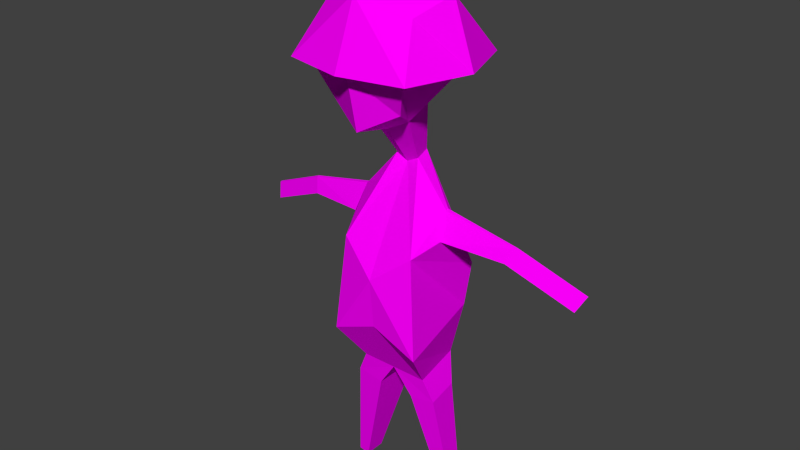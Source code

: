 # Source: hakan.blend  (saved by Blender 2.79.0; exported with 4.5.12 LTS)
import bpy
from mathutils import Matrix  # noqa: F401  (used for matrix-valued properties, if any)

bpy.ops.wm.read_factory_settings(use_empty=True)
scene = bpy.context.scene
scene.name = 'Scene'

# ---- collections
col_collection_1 = bpy.data.collections.new('Collection 1'); scene.collection.children.link(col_collection_1)

# ---- images (referenced by path relative to the original .blend; pixels are not part of the script)
import os
ASSET_DIR = os.environ.get("B2B_ASSET_DIR", "")  # directory of the original .blend (textures are referenced by path, not embedded)
HERE = os.path.dirname(os.path.abspath(__file__))  # packed textures are extracted next to this script under _unpacked/

def load_image(name, relpath, width, height, colorspace="sRGB"):
    """Load a texture the original file referenced (path relative to the .blend, or extracted next to this script)."""
    p = next((c for c in (os.path.join(HERE, relpath), os.path.join(ASSET_DIR, relpath)) if relpath and os.path.exists(c)), "")
    if p:
        img = bpy.data.images.load(p, check_existing=True)
        img.name = name
    else:  # same state as the original file: an image datablock whose file is absent (Cycles renders it pink)
        img = bpy.data.images.new(name, width, height)
        img.source = "FILE"
        img.filepath = "//" + (relpath or name)
    img.colorspace_settings.name = colorspace
    return img
img_colorpalette_jpg = load_image('colorPalette.jpg', 'colorPalette.jpg', 1024, 1024, 'sRGB')

# ---- materials (node trees are filled in below, after node groups)
mat_material = bpy.data.materials.new('Material')
mat_material.alpha_threshold = 0.0
mat_material.roughness = 0.5
mat_material.line_color = (0.0, 0.0, 0.0, 1.0)

# ---- material node trees
mat_material.use_nodes = True; mat_material.node_tree.nodes.clear()
_N = mat_material.node_tree.nodes; _L = mat_material.node_tree.links
n0 = _N.new('ShaderNodeOutputMaterial'); n0.name = 'Material Output'; n0.location = (300, 300)
n1 = _N.new('ShaderNodeBsdfDiffuse'); n1.name = 'Diffuse BSDF'; n1.location = (10, 300)
n2 = _N.new('ShaderNodeTexCoord'); n2.name = 'Texture Coordinate'; n2.location = (120, 149)
n3 = _N.new('ShaderNodeTexImage'); n3.name = 'Image Texture'; n3.location = (367, 136)
n3.width = 140
n3.image = img_colorpalette_jpg
_L.new(n1.outputs[0], n0.inputs[0])
_L.new(n2.outputs[2], n3.inputs[0])
_L.new(n3.outputs[0], n1.inputs[0])
n0.is_active_output = True

# ---- world
world_world = bpy.data.worlds.new('World'); scene.world = world_world
world_world.color = (0.05088, 0.05088, 0.05088)
world_world.use_sun_shadow = False
world_world.sun_shadow_jitter_overblur = 0.0
world_world.cycles.sampling_method = 'NONE'
world_world.cycles.sample_map_resolution = 256

# ---- meshes
me_cube = bpy.data.meshes.new('Cube')
me_cube.from_pydata([(0.4031, -0.2835, 1.402), (0.1961, 0.2057, 0.9994), (0.2995, 0.4192, 1.131), (0.1457, -0.067, 1.05), (0.4031, 0.5228, 1.402), (0.541, 0.1197, 1.402), (0.07143, -0.1552, 0.6519), (0.09614, -0.0215, 0.6272), (0.4117, -0.2903, -0.2331), (0.3091, 0.3197, 0.004204), (0.202, -0.3291, -1.131), (0.2888, 0.1404, -1.131), (0.3729, -0.02975, 0.3061), (0.3761, -0.001859, 0.2995), (0.3798, -0.05793, 0.1084), (0.4078, 0.1028, 0.09874), (0.9543, -0.07304, 0.1659), (0.9537, -0.05648, 0.1616), (0.8904, -0.08977, 0.06733), (0.9008, 0.005669, 0.05306), (1.483, -0.1717, -0.07163), (1.482, -0.1552, -0.0759), (1.419, -0.1885, -0.1702), (1.429, -0.09303, -0.1844), (0.319, -0.1978, -1.327), (0.3761, 0.1158, -1.317), (0.1538, -0.3062, -1.355), (0.1538, 0.1158, -1.355), (0.4806, -0.134, -2.272), (0.5039, -0.006184, -2.268), (0.4132, -0.1782, -2.284), (0.4132, -0.006184, -2.284), (0.3237, -0.3255, -0.6466), (0.3847, 0.3745, -0.8043), (-0.4031, -0.2835, 1.402), (-0.1961, 0.2057, 0.9994), (9.128e-08, -0.1613, 0.9994), (-0.2995, 0.4192, 1.131), (-0.1457, -0.067, 1.05), (9.128e-08, 0.5228, 0.9696), (-0.4031, 0.5228, 1.402), (9.128e-08, 0.6113, 1.402), (-0.541, 0.1197, 1.402), (9.128e-08, -0.2835, 1.402), (9.128e-08, 0.2057, 0.8988), (-0.07143, -0.1552, 0.6519), (-0.09614, -0.0215, 0.6272), (9.128e-08, -0.2015, 0.6272), (9.128e-08, -0.0215, 0.5778), (-0.4117, -0.2903, -0.2331), (-0.3091, 0.3197, 0.004204), (9.128e-08, -0.5568, -0.2331), (9.128e-08, 0.4143, -0.2331), (-0.202, -0.3291, -1.131), (-0.2888, 0.1404, -1.131), (9.128e-08, -0.4916, -1.131), (9.128e-08, 0.1404, -1.131), (-0.3729, -0.02975, 0.3061), (-0.3761, -0.001859, 0.2995), (-0.3798, -0.05793, 0.1084), (-0.4078, 0.1028, 0.09874), (-0.9543, -0.07304, 0.1659), (-0.9537, -0.05648, 0.1616), (-0.8904, -0.08977, 0.06733), (-0.9008, 0.005669, 0.05306), (-1.483, -0.1717, -0.07163), (-1.482, -0.1552, -0.0759), (-1.419, -0.1885, -0.1702), (-1.429, -0.09303, -0.1844), (-0.319, -0.1978, -1.327), (-0.3761, 0.1158, -1.317), (-0.1538, -0.3062, -1.355), (-0.1538, 0.1158, -1.355), (-0.4806, -0.134, -2.272), (-0.5039, -0.006184, -2.268), (-0.4132, -0.1782, -2.284), (-0.4132, -0.006184, -2.284), (-0.3237, -0.3255, -0.6466), (-0.3847, 0.3745, -0.8043), (9.128e-08, 0.3745, -0.6466), (9.128e-08, -0.5587, -0.6466), (0.4992, -0.38, 1.426), (0.3709, 0.3856, 1.797), (0.3709, -0.1765, 1.732), (0.4992, 0.1192, 1.925), (0.4992, 0.6184, 1.426), (0.67, 0.1192, 1.426), (-0.4992, -0.38, 1.426), (8.958e-08, -0.3048, 1.799), (-0.3709, 0.3856, 1.797), (-0.3709, -0.1765, 1.732), (8.958e-08, 0.5294, 1.925), (-0.4992, 0.1192, 1.925), (-0.4992, 0.6184, 1.426), (8.958e-08, 0.7281, 1.426), (-0.67, 0.1192, 1.426), (8.958e-08, -0.38, 1.426), (8.958e-08, 0.1192, 2.181)], [], [(0, 43, 36, 3), (4, 5, 1, 2), (44, 39, 2, 1), (5, 0, 3, 1), (41, 4, 2, 39), (4, 41, 94, 85), (34, 43, 96, 87), (48, 7, 9, 52), (6, 47, 51, 8), (3, 36, 47, 6), (1, 3, 6, 7), (44, 1, 7, 48), (33, 32, 10, 11), (8, 9, 15, 14), (55, 56, 27, 26), (32, 80, 55, 10), (79, 33, 11, 56), (15, 13, 17, 19), (6, 8, 14, 12), (7, 6, 12, 13), (9, 7, 13, 15), (18, 19, 23, 22), (14, 15, 19, 18), (12, 14, 18, 16), (13, 12, 16, 17), (21, 20, 22, 23), (16, 18, 22, 20), (17, 16, 20, 21), (19, 17, 21, 23), (26, 27, 31, 30), (56, 11, 25, 27), (11, 10, 24, 25), (10, 55, 26, 24), (30, 31, 29, 28), (24, 26, 30, 28), (27, 25, 29, 31), (25, 24, 28, 29), (52, 9, 33, 79), (8, 51, 80, 32), (9, 8, 32, 33), (34, 38, 36, 43), (0, 5, 86, 81), (41, 40, 93, 94), (42, 34, 87, 95), (5, 4, 85, 86), (40, 37, 35, 42), (44, 35, 37, 39), (42, 35, 38, 34), (41, 39, 37, 40), (43, 0, 81, 96), (40, 42, 95, 93), (48, 52, 50, 46), (45, 49, 51, 47), (38, 45, 47, 36), (35, 46, 45, 38), (44, 48, 46, 35), (78, 54, 53, 77), (49, 59, 60, 50), (55, 71, 72, 56), (77, 53, 55, 80), (79, 56, 54, 78), (60, 64, 62, 58), (45, 57, 59, 49), (46, 58, 57, 45), (50, 60, 58, 46), (63, 67, 68, 64), (59, 63, 64, 60), (57, 61, 63, 59), (58, 62, 61, 57), (66, 68, 67, 65), (61, 65, 67, 63), (62, 66, 65, 61), (64, 68, 66, 62), (71, 75, 76, 72), (56, 72, 70, 54), (54, 70, 69, 53), (53, 69, 71, 55), (75, 73, 74, 76), (69, 73, 75, 71), (72, 76, 74, 70), (70, 74, 73, 69), (52, 79, 78, 50), (49, 77, 80, 51), (50, 78, 77, 49), (83, 88, 96, 81), (82, 84, 86, 85), (84, 83, 81, 86), (91, 82, 85, 94), (83, 84, 97, 88), (84, 82, 91, 97), (90, 87, 96, 88), (89, 93, 95, 92), (92, 95, 87, 90), (91, 94, 93, 89), (90, 88, 97, 92), (92, 97, 91, 89)])
_uv = me_cube.uv_layers.new(name='UVMap')
_uv.uv.foreach_set('vector', [0.3326, 0.02244, 0.3321, 0.02251, 0.3321, 0.02163, 0.3323, 0.02177, 0.3326, 0.01388, 0.3332, 0.01388, 0.3331, 0.01488, 0.3328, 0.01454, 0.3343, 0.02456, 0.3339, 0.02456, 0.334, 0.02384, 0.3343, 0.02409, 0.3332, 0.01388, 0.3339, 0.01392, 0.3335, 0.01478, 0.3331, 0.01488, 0.3362, 0.0244, 0.3362, 0.02536, 0.3357, 0.02515, 0.3355, 0.02446, 0.9863, 0.0279, 0.9861, 0.02887, 0.986, 0.02887, 0.9861, 0.02767, 0.9875, 0.02984, 0.9875, 0.02887, 0.9876, 0.02887, 0.9876, 0.03007, 0.03817, 0.38, 0.03831, 0.3799, 0.03865, 0.3812, 0.03819, 0.3817, 0.03974, 0.3859, 0.03962, 0.3858, 0.03948, 0.3836, 0.04016, 0.3837, 0.3323, 0.02177, 0.3321, 0.02163, 0.332, 0.02074, 0.3322, 0.02081, 0.3331, 0.01488, 0.3335, 0.01478, 0.3337, 0.01574, 0.3334, 0.01579, 0.3306, 0.01411, 0.3309, 0.01388, 0.3307, 0.01488, 0.3306, 0.01499, 0.04037, 0.3842, 0.04143, 0.3839, 0.04142, 0.3851, 0.04071, 0.385, 0.04138, 0.3829, 0.04048, 0.3823, 0.0408, 0.3821, 0.04105, 0.3821, 0.9117, 0.03007, 0.9108, 0.03007, 0.9108, 0.02951, 0.9114, 0.02951, 0.04, 0.3827, 0.03946, 0.3826, 0.03946, 0.3815, 0.0398, 0.3816, 0.03819, 0.3827, 0.03877, 0.383, 0.03862, 0.3839, 0.03819, 0.3839, 0.04341, 0.3705, 0.04318, 0.3707, 0.04313, 0.3693, 0.04328, 0.3693, 0.04123, 0.3808, 0.04138, 0.3829, 0.04105, 0.3821, 0.04101, 0.3816, 0.04102, 0.3808, 0.04123, 0.3808, 0.04101, 0.3816, 0.04097, 0.3816, 0.04048, 0.3823, 0.04102, 0.3808, 0.04097, 0.3816, 0.0408, 0.3821, 0.3373, 0.01889, 0.3371, 0.0189, 0.3371, 0.01761, 0.3373, 0.0176, 0.04355, 0.3741, 0.04331, 0.3741, 0.04332, 0.3729, 0.04347, 0.3729, 0.03856, 0.3766, 0.03884, 0.3767, 0.03869, 0.3779, 0.03852, 0.378, 0.03743, 0.3757, 0.03747, 0.3756, 0.03745, 0.3769, 0.03743, 0.3769, 0.3355, 0.02031, 0.3356, 0.02031, 0.3356, 0.02055, 0.3354, 0.02054, 0.3323, 0.02399, 0.3325, 0.02392, 0.3326, 0.02527, 0.3325, 0.02535, 0.3312, 0.02294, 0.3313, 0.02294, 0.3313, 0.02404, 0.3312, 0.02404, 0.3371, 0.01532, 0.3369, 0.01527, 0.3371, 0.01388, 0.3372, 0.01393, 0.9114, 0.02951, 0.9108, 0.02951, 0.911, 0.02726, 0.9112, 0.02726, 0.9059, 0.02552, 0.9063, 0.02552, 0.9064, 0.02597, 0.9061, 0.02606, 0.9084, 0.02663, 0.9091, 0.02666, 0.9089, 0.02711, 0.9084, 0.02707, 0.9075, 0.02316, 0.9071, 0.02311, 0.9074, 0.02266, 0.9077, 0.02276, 0.9108, 0.02653, 0.9108, 0.02694, 0.9107, 0.02694, 0.9107, 0.02664, 0.9077, 0.02276, 0.9074, 0.02266, 0.9078, 0.02051, 0.9079, 0.02055, 0.9061, 0.02606, 0.9064, 0.02597, 0.9066, 0.02826, 0.9065, 0.0283, 0.9084, 0.02707, 0.9089, 0.02711, 0.9087, 0.02937, 0.9086, 0.02935, 0.03819, 0.3817, 0.03865, 0.3812, 0.03877, 0.383, 0.03819, 0.3827, 0.04016, 0.3837, 0.03948, 0.3836, 0.03946, 0.3826, 0.04, 0.3827, 0.04048, 0.3823, 0.04138, 0.3829, 0.04143, 0.3839, 0.04037, 0.3842, 0.3315, 0.02258, 0.3319, 0.02182, 0.3321, 0.02163, 0.3321, 0.02251, 0.9875, 0.0279, 0.9869, 0.02757, 0.9869, 0.02726, 0.9876, 0.02767, 0.9861, 0.02887, 0.9863, 0.02984, 0.9861, 0.03007, 0.986, 0.02887, 0.9869, 0.03017, 0.9875, 0.02984, 0.9876, 0.03007, 0.9869, 0.03048, 0.9869, 0.02757, 0.9863, 0.0279, 0.9861, 0.02767, 0.9869, 0.02726, 0.3338, 0.02467, 0.3334, 0.0244, 0.3332, 0.02387, 0.3338, 0.02371, 0.3343, 0.02456, 0.3343, 0.02503, 0.334, 0.02528, 0.3339, 0.02456, 0.3338, 0.02371, 0.3332, 0.02387, 0.3333, 0.02322, 0.3338, 0.02273, 0.3362, 0.0244, 0.3355, 0.02446, 0.3357, 0.02371, 0.3361, 0.02343, 0.9875, 0.02887, 0.9875, 0.0279, 0.9876, 0.02767, 0.9876, 0.02887, 0.9863, 0.02984, 0.9869, 0.03017, 0.9869, 0.03048, 0.9861, 0.03007, 0.03817, 0.38, 0.03819, 0.3817, 0.03772, 0.3812, 0.03802, 0.3799, 0.03953, 0.3859, 0.03895, 0.3838, 0.03948, 0.3836, 0.03962, 0.3858, 0.3319, 0.02182, 0.332, 0.02083, 0.332, 0.02074, 0.3321, 0.02163, 0.3332, 0.02387, 0.3326, 0.02331, 0.3327, 0.02299, 0.3333, 0.02322, 0.3306, 0.01411, 0.3306, 0.01499, 0.3304, 0.01488, 0.3303, 0.01388, 0.04285, 0.382, 0.04263, 0.3829, 0.04195, 0.3832, 0.04178, 0.382, 0.04168, 0.381, 0.04188, 0.3801, 0.04212, 0.38, 0.04247, 0.3801, 0.9066, 0.03202, 0.9069, 0.03147, 0.9075, 0.03147, 0.9076, 0.03202, 0.04178, 0.382, 0.04195, 0.3832, 0.0417, 0.3833, 0.04143, 0.3822, 0.03819, 0.3827, 0.03819, 0.3839, 0.03776, 0.3839, 0.03762, 0.383, 0.04331, 0.3718, 0.04318, 0.373, 0.04303, 0.373, 0.04308, 0.3716, 0.04153, 0.3789, 0.04185, 0.3796, 0.04188, 0.3801, 0.04168, 0.381, 0.04356, 0.3825, 0.04345, 0.3817, 0.04349, 0.3817, 0.04376, 0.3826, 0.04285, 0.3816, 0.04322, 0.3815, 0.04345, 0.3817, 0.04356, 0.3825, 0.3369, 0.02472, 0.3369, 0.02343, 0.3371, 0.02344, 0.3371, 0.02473, 0.04302, 0.3799, 0.04311, 0.3787, 0.04326, 0.3787, 0.04327, 0.3799, 0.04275, 0.3744, 0.04272, 0.373, 0.04289, 0.373, 0.04303, 0.3742, 0.04208, 0.3706, 0.04221, 0.3692, 0.04224, 0.3692, 0.04212, 0.3707, 0.3353, 0.02031, 0.3354, 0.02055, 0.3353, 0.02055, 0.3353, 0.02031, 0.3365, 0.01898, 0.3367, 0.0176, 0.3368, 0.01768, 0.3367, 0.01906, 0.336, 0.01523, 0.3362, 0.01388, 0.3362, 0.01388, 0.336, 0.01524, 0.337, 0.01897, 0.3371, 0.02036, 0.337, 0.02042, 0.3368, 0.01903, 0.9069, 0.03147, 0.9071, 0.02921, 0.9073, 0.02921, 0.9075, 0.03147, 0.9059, 0.02552, 0.9056, 0.02606, 0.9053, 0.02597, 0.9054, 0.02552, 0.9103, 0.02446, 0.9103, 0.0249, 0.9099, 0.02511, 0.9096, 0.02475, 0.9096, 0.02475, 0.9099, 0.02511, 0.9097, 0.02526, 0.9094, 0.02487, 0.9107, 0.02694, 0.9106, 0.02684, 0.9105, 0.02653, 0.9107, 0.02653, 0.9125, 0.03007, 0.9125, 0.03225, 0.9124, 0.03229, 0.9123, 0.03015, 0.9056, 0.02606, 0.9052, 0.0283, 0.9051, 0.02826, 0.9053, 0.02597, 0.9103, 0.0249, 0.9105, 0.02717, 0.9103, 0.02726, 0.9099, 0.02511, 0.03819, 0.3817, 0.03819, 0.3827, 0.03762, 0.383, 0.03772, 0.3812, 0.03895, 0.3838, 0.03905, 0.3828, 0.03946, 0.3826, 0.03948, 0.3836, 0.04247, 0.3801, 0.04285, 0.382, 0.04178, 0.382, 0.04168, 0.381, 0.9827, 0.03031, 0.9827, 0.02936, 0.9833, 0.02947, 0.9832, 0.03064, 0.9888, 0.02909, 0.9886, 0.02846, 0.9893, 0.02847, 0.9893, 0.02966, 0.9886, 0.02846, 0.9889, 0.02774, 0.9893, 0.02726, 0.9893, 0.02847, 0.9883, 0.03134, 0.9885, 0.03043, 0.9889, 0.03007, 0.9889, 0.03126, 0.9827, 0.03031, 0.9823, 0.03064, 0.982, 0.02938, 0.9827, 0.02936, 0.9886, 0.02653, 0.9882, 0.02635, 0.9879, 0.02562, 0.9886, 0.02547, 0.9828, 0.02856, 0.9833, 0.0283, 0.9833, 0.02947, 0.9827, 0.02936, 0.9885, 0.02108, 0.9891, 0.02051, 0.989, 0.0217, 0.9883, 0.02171, 0.9883, 0.02171, 0.989, 0.0217, 0.9891, 0.02291, 0.9886, 0.02243, 0.9879, 0.02562, 0.9874, 0.02556, 0.9874, 0.02435, 0.988, 0.02464, 0.9828, 0.02856, 0.9827, 0.02936, 0.982, 0.02938, 0.9824, 0.0283, 0.9884, 0.02423, 0.9886, 0.02547, 0.9879, 0.02562, 0.988, 0.02464])
_ca = me_cube.color_attributes.new('Col', 'BYTE_COLOR', 'CORNER')
_ca.data.foreach_set('color', [1.0, 1.0, 1.0, 1.0, 1.0, 1.0, 1.0, 1.0, 1.0, 1.0, 1.0, 1.0, 1.0, 1.0, 1.0, 1.0, 1.0, 1.0, 1.0, 1.0, 1.0, 1.0, 1.0, 1.0, 1.0, 1.0, 1.0, 1.0, 1.0, 1.0, 1.0, 1.0, 1.0, 1.0, 1.0, 1.0, 1.0, 1.0, 1.0, 1.0, 1.0, 1.0, 1.0, 1.0, 1.0, 1.0, 1.0, 1.0, 1.0, 1.0, 1.0, 1.0, 1.0, 1.0, 1.0, 1.0, 1.0, 1.0, 1.0, 1.0, 1.0, 1.0, 1.0, 1.0, 1.0, 1.0, 1.0, 1.0, 1.0, 1.0, 1.0, 1.0, 1.0, 1.0, 1.0, 1.0, 1.0, 1.0, 1.0, 1.0, 1.0, 1.0, 1.0, 1.0, 1.0, 1.0, 1.0, 1.0, 1.0, 1.0, 1.0, 1.0, 1.0, 1.0, 1.0, 1.0, 1.0, 1.0, 1.0, 1.0, 1.0, 1.0, 1.0, 1.0, 1.0, 1.0, 1.0, 1.0, 1.0, 1.0, 1.0, 1.0, 1.0, 1.0, 1.0, 1.0, 1.0, 1.0, 1.0, 1.0, 1.0, 1.0, 1.0, 1.0, 1.0, 1.0, 1.0, 1.0, 1.0, 1.0, 1.0, 1.0, 1.0, 1.0, 1.0, 1.0, 1.0, 1.0, 1.0, 1.0, 1.0, 1.0, 1.0, 1.0, 1.0, 1.0, 1.0, 1.0, 1.0, 1.0, 1.0, 1.0, 1.0, 1.0, 1.0, 1.0, 1.0, 1.0, 1.0, 1.0, 1.0, 1.0, 1.0, 1.0, 1.0, 1.0, 1.0, 1.0, 1.0, 1.0, 1.0, 1.0, 1.0, 1.0, 1.0, 1.0, 1.0, 1.0, 1.0, 1.0, 1.0, 1.0, 1.0, 1.0, 1.0, 1.0, 1.0, 1.0, 1.0, 1.0, 1.0, 1.0, 1.0, 1.0, 1.0, 1.0, 1.0, 1.0, 1.0, 1.0, 1.0, 1.0, 1.0, 1.0, 1.0, 1.0, 1.0, 1.0, 1.0, 1.0, 1.0, 1.0, 1.0, 1.0, 1.0, 1.0, 1.0, 1.0, 1.0, 1.0, 1.0, 1.0, 1.0, 1.0, 1.0, 1.0, 1.0, 1.0, 1.0, 1.0, 1.0, 1.0, 1.0, 1.0, 1.0, 1.0, 1.0, 1.0, 1.0, 1.0, 1.0, 1.0, 1.0, 1.0, 1.0, 1.0, 1.0, 1.0, 1.0, 1.0, 1.0, 1.0, 1.0, 1.0, 1.0, 1.0, 1.0, 1.0, 1.0, 1.0, 1.0, 1.0, 1.0, 1.0, 1.0, 1.0, 1.0, 1.0, 1.0, 1.0, 1.0, 1.0, 1.0, 1.0, 1.0, 1.0, 1.0, 1.0, 1.0, 1.0, 1.0, 1.0, 1.0, 1.0, 1.0, 1.0, 1.0, 1.0, 1.0, 1.0, 1.0, 1.0, 1.0, 1.0, 1.0, 1.0, 1.0, 1.0, 1.0, 1.0, 1.0, 1.0, 1.0, 1.0, 1.0, 1.0, 1.0, 1.0, 1.0, 1.0, 1.0, 1.0, 1.0, 1.0, 1.0, 1.0, 1.0, 1.0, 1.0, 1.0, 1.0, 1.0, 1.0, 1.0, 1.0, 1.0, 1.0, 1.0, 1.0, 1.0, 1.0, 1.0, 1.0, 1.0, 1.0, 1.0, 1.0, 1.0, 1.0, 1.0, 1.0, 1.0, 1.0, 1.0, 1.0, 1.0, 1.0, 1.0, 1.0, 1.0, 1.0, 1.0, 1.0, 1.0, 1.0, 1.0, 1.0, 1.0, 1.0, 1.0, 1.0, 1.0, 1.0, 1.0, 1.0, 1.0, 1.0, 1.0, 1.0, 1.0, 1.0, 1.0, 1.0, 1.0, 1.0, 1.0, 1.0, 1.0, 1.0, 1.0, 1.0, 1.0, 1.0, 1.0, 1.0, 1.0, 1.0, 1.0, 1.0, 1.0, 1.0, 1.0, 1.0, 1.0, 1.0, 1.0, 1.0, 1.0, 1.0, 1.0, 1.0, 1.0, 1.0, 1.0, 1.0, 1.0, 1.0, 1.0, 1.0, 1.0, 1.0, 1.0, 1.0, 1.0, 1.0, 1.0, 1.0, 1.0, 1.0, 1.0, 1.0, 1.0, 1.0, 1.0, 1.0, 1.0, 1.0, 1.0, 1.0, 1.0, 1.0, 1.0, 1.0, 1.0, 1.0, 1.0, 1.0, 1.0, 1.0, 1.0, 1.0, 1.0, 1.0, 1.0, 1.0, 1.0, 1.0, 1.0, 1.0, 1.0, 1.0, 1.0, 1.0, 1.0, 1.0, 1.0, 1.0, 1.0, 1.0, 1.0, 1.0, 1.0, 1.0, 1.0, 1.0, 1.0, 1.0, 1.0, 1.0, 1.0, 1.0, 1.0, 1.0, 1.0, 1.0, 1.0, 1.0, 1.0, 1.0, 1.0, 1.0, 1.0, 1.0, 1.0, 1.0, 1.0, 1.0, 1.0, 1.0, 1.0, 1.0, 1.0, 1.0, 1.0, 1.0, 1.0, 1.0, 1.0, 1.0, 1.0, 1.0, 1.0, 1.0, 1.0, 1.0, 1.0, 1.0, 1.0, 1.0, 1.0, 1.0, 1.0, 1.0, 1.0, 1.0, 1.0, 1.0, 1.0, 1.0, 1.0, 1.0, 1.0, 1.0, 1.0, 1.0, 1.0, 1.0, 1.0, 1.0, 1.0, 1.0, 1.0, 1.0, 1.0, 1.0, 1.0, 1.0, 1.0, 1.0, 1.0, 1.0, 1.0, 1.0, 1.0, 1.0, 1.0, 1.0, 1.0, 1.0, 1.0, 1.0, 1.0, 1.0, 1.0, 1.0, 1.0, 1.0, 1.0, 1.0, 1.0, 1.0, 1.0, 1.0, 1.0, 1.0, 1.0, 1.0, 1.0, 1.0, 1.0, 1.0, 1.0, 1.0, 1.0, 1.0, 1.0, 1.0, 1.0, 1.0, 1.0, 1.0, 1.0, 1.0, 1.0, 1.0, 1.0, 1.0, 1.0, 1.0, 1.0, 1.0, 1.0, 1.0, 1.0, 1.0, 1.0, 1.0, 1.0, 1.0, 1.0, 1.0, 1.0, 1.0, 1.0, 1.0, 1.0, 1.0, 1.0, 1.0, 1.0, 1.0, 1.0, 1.0, 1.0, 1.0, 1.0, 1.0, 1.0, 1.0, 1.0, 1.0, 1.0, 1.0, 1.0, 1.0, 1.0, 1.0, 1.0, 1.0, 1.0, 1.0, 1.0, 1.0, 1.0, 1.0, 1.0, 1.0, 1.0, 1.0, 1.0, 1.0, 1.0, 1.0, 1.0, 1.0, 1.0, 1.0, 1.0, 1.0, 1.0, 1.0, 1.0, 1.0, 1.0, 1.0, 1.0, 1.0, 1.0, 1.0, 1.0, 1.0, 1.0, 1.0, 1.0, 1.0, 1.0, 1.0, 1.0, 1.0, 1.0, 1.0, 1.0, 1.0, 1.0, 1.0, 1.0, 1.0, 1.0, 1.0, 1.0, 1.0, 1.0, 1.0, 1.0, 1.0, 1.0, 1.0, 1.0, 1.0, 1.0, 1.0, 1.0, 1.0, 1.0, 1.0, 1.0, 1.0, 1.0, 1.0, 1.0, 1.0, 1.0, 1.0, 1.0, 1.0, 1.0, 1.0, 1.0, 1.0, 1.0, 1.0, 1.0, 1.0, 1.0, 1.0, 1.0, 1.0, 1.0, 1.0, 1.0, 1.0, 1.0, 1.0, 1.0, 1.0, 1.0, 1.0, 1.0, 1.0, 1.0, 1.0, 1.0, 1.0, 1.0, 1.0, 1.0, 1.0, 1.0, 1.0, 1.0, 1.0, 1.0, 1.0, 1.0, 1.0, 1.0, 1.0, 1.0, 1.0, 1.0, 1.0, 1.0, 1.0, 1.0, 1.0, 1.0, 1.0, 1.0, 1.0, 1.0, 1.0, 1.0, 1.0, 1.0, 1.0, 1.0, 1.0, 1.0, 1.0, 1.0, 1.0, 1.0, 1.0, 1.0, 1.0, 1.0, 1.0, 1.0, 1.0, 1.0, 1.0, 1.0, 1.0, 1.0, 1.0, 1.0, 1.0, 1.0, 1.0, 1.0, 1.0, 1.0, 1.0, 1.0, 1.0, 1.0, 1.0, 1.0, 1.0, 1.0, 1.0, 1.0, 1.0, 1.0, 1.0, 1.0, 1.0, 1.0, 1.0, 1.0, 1.0, 1.0, 1.0, 1.0, 1.0, 1.0, 1.0, 1.0, 1.0, 1.0, 1.0, 1.0, 1.0, 1.0, 1.0, 1.0, 1.0, 1.0, 1.0, 1.0, 1.0, 1.0, 1.0, 1.0, 1.0, 1.0, 1.0, 1.0, 1.0, 1.0, 1.0, 1.0, 1.0, 1.0, 1.0, 1.0, 1.0, 1.0, 1.0, 1.0, 1.0, 1.0, 1.0, 1.0, 1.0, 1.0, 1.0, 1.0, 1.0, 1.0, 1.0, 1.0, 1.0, 1.0, 1.0, 1.0, 1.0, 1.0, 1.0, 1.0, 1.0, 1.0, 1.0, 1.0, 1.0, 1.0, 1.0, 1.0, 1.0, 1.0, 1.0, 1.0, 1.0, 1.0, 1.0, 1.0, 1.0, 1.0, 1.0, 1.0, 1.0, 1.0, 1.0, 1.0, 1.0, 1.0, 1.0, 1.0, 1.0, 1.0, 1.0, 1.0, 1.0, 1.0, 1.0, 1.0, 1.0, 1.0, 1.0, 1.0, 1.0, 1.0, 1.0, 1.0, 1.0, 1.0, 1.0, 1.0, 1.0, 1.0, 1.0, 1.0, 1.0, 1.0, 1.0, 1.0, 1.0, 1.0, 1.0, 1.0, 1.0, 1.0, 1.0, 1.0, 1.0, 1.0, 1.0, 1.0, 1.0, 1.0, 1.0, 1.0, 1.0, 1.0, 1.0, 1.0, 1.0, 1.0, 1.0, 1.0, 1.0, 1.0, 1.0, 1.0, 1.0, 1.0, 1.0, 1.0, 1.0, 1.0, 1.0, 1.0, 1.0, 1.0, 1.0, 1.0, 1.0, 1.0, 1.0, 1.0, 1.0, 1.0, 1.0, 1.0, 1.0, 1.0, 1.0, 1.0, 1.0, 1.0, 1.0, 1.0, 1.0, 1.0, 1.0, 1.0, 1.0, 1.0, 1.0, 1.0, 1.0, 1.0, 1.0, 1.0, 1.0, 1.0, 1.0, 1.0, 1.0, 1.0, 1.0, 1.0, 1.0, 1.0, 1.0, 1.0, 1.0, 1.0, 1.0, 1.0, 1.0, 1.0, 1.0, 1.0, 1.0, 1.0, 1.0, 1.0, 1.0, 1.0, 1.0, 1.0, 1.0, 1.0, 1.0, 1.0, 1.0, 1.0, 1.0, 1.0, 1.0, 1.0, 1.0, 1.0, 1.0, 1.0, 1.0, 1.0, 1.0, 1.0, 1.0, 1.0, 1.0, 1.0, 1.0, 1.0, 1.0, 1.0, 1.0, 1.0, 1.0, 1.0, 1.0, 1.0, 1.0, 1.0, 1.0, 1.0, 1.0, 1.0, 1.0, 1.0, 1.0, 1.0, 1.0, 1.0, 1.0, 1.0, 1.0, 1.0, 1.0, 1.0, 1.0, 1.0, 1.0, 1.0, 1.0, 1.0, 1.0, 1.0, 1.0, 1.0, 1.0, 1.0, 1.0, 1.0, 1.0, 1.0, 1.0, 1.0, 1.0, 1.0, 1.0, 1.0, 1.0, 1.0, 1.0, 1.0, 1.0, 1.0, 1.0, 1.0, 1.0, 1.0, 1.0, 1.0, 1.0, 1.0, 1.0, 1.0, 1.0, 1.0, 1.0, 1.0, 1.0, 1.0, 1.0, 1.0, 1.0, 1.0, 1.0, 1.0, 1.0, 1.0, 1.0, 1.0, 1.0, 1.0, 1.0, 1.0, 1.0, 1.0, 1.0, 1.0, 1.0, 1.0, 1.0, 1.0, 1.0, 1.0, 1.0, 1.0, 1.0, 1.0, 1.0, 1.0, 1.0, 1.0, 1.0, 1.0, 1.0, 1.0, 1.0, 1.0, 1.0, 1.0, 1.0, 1.0, 1.0, 1.0, 1.0, 1.0, 1.0, 1.0, 1.0, 1.0, 1.0, 1.0, 1.0, 1.0, 1.0, 1.0, 1.0, 1.0, 1.0, 1.0, 1.0, 1.0, 1.0, 1.0, 1.0, 1.0, 1.0, 1.0, 1.0, 1.0, 1.0, 1.0, 1.0, 1.0, 1.0, 1.0, 1.0, 1.0, 1.0, 1.0, 1.0, 1.0, 1.0, 1.0, 1.0, 1.0, 1.0, 1.0, 1.0, 1.0, 1.0, 1.0, 1.0, 1.0, 1.0, 1.0, 1.0, 1.0, 1.0, 1.0, 1.0, 1.0, 1.0, 1.0, 1.0, 1.0, 1.0, 1.0, 1.0, 1.0, 1.0, 1.0, 1.0, 1.0, 1.0, 1.0, 1.0, 1.0, 1.0, 1.0, 1.0, 1.0, 1.0, 1.0, 1.0, 1.0, 1.0, 1.0, 1.0, 1.0, 1.0, 1.0, 1.0, 1.0, 1.0, 1.0, 1.0, 1.0, 1.0, 1.0, 1.0, 1.0, 1.0, 1.0, 1.0, 1.0, 1.0, 1.0, 1.0, 1.0, 1.0, 1.0, 1.0, 1.0, 1.0, 1.0, 1.0, 1.0, 1.0, 1.0, 1.0, 1.0, 1.0, 1.0, 1.0, 1.0, 1.0, 1.0, 1.0, 1.0, 1.0, 1.0, 1.0, 1.0, 1.0, 1.0, 1.0, 1.0, 1.0, 1.0, 1.0, 1.0, 1.0, 1.0, 1.0, 1.0, 1.0, 1.0, 1.0, 1.0, 1.0, 1.0, 1.0, 1.0, 1.0, 1.0, 1.0, 1.0, 1.0, 1.0, 1.0, 1.0, 1.0, 1.0, 1.0, 1.0, 1.0, 1.0, 1.0, 1.0, 1.0, 1.0, 1.0, 1.0, 1.0, 1.0, 1.0, 1.0, 1.0, 1.0, 1.0, 1.0, 1.0, 1.0, 1.0, 1.0, 1.0, 1.0, 1.0, 1.0, 1.0, 1.0, 1.0, 1.0, 1.0, 1.0, 1.0, 1.0, 1.0, 1.0, 1.0, 1.0, 1.0, 1.0, 1.0, 1.0, 1.0, 1.0, 1.0, 1.0, 1.0, 1.0, 1.0, 1.0, 1.0, 1.0, 1.0, 1.0, 1.0, 1.0, 1.0, 1.0, 1.0, 1.0, 1.0, 1.0, 1.0, 1.0, 1.0, 1.0, 1.0, 1.0, 1.0, 1.0, 1.0, 1.0, 1.0, 1.0, 1.0, 1.0, 1.0, 1.0, 1.0, 1.0, 1.0, 1.0, 1.0, 1.0, 1.0, 1.0, 1.0, 1.0, 1.0, 1.0, 1.0, 1.0, 1.0, 1.0, 1.0, 1.0, 1.0, 1.0, 1.0, 1.0, 1.0, 1.0, 1.0, 1.0, 1.0, 1.0, 1.0, 1.0, 1.0, 1.0, 1.0, 1.0, 1.0, 1.0, 1.0, 1.0, 1.0, 1.0, 1.0, 1.0, 1.0, 1.0, 1.0, 1.0, 1.0, 1.0, 1.0, 1.0, 1.0, 1.0, 1.0, 1.0, 1.0, 1.0, 1.0, 1.0, 1.0, 1.0, 1.0, 1.0, 1.0, 1.0, 1.0, 1.0, 1.0, 1.0, 1.0, 1.0, 1.0, 1.0, 1.0, 1.0, 1.0, 1.0, 1.0, 1.0, 1.0, 1.0, 1.0, 1.0, 1.0, 1.0, 1.0, 1.0, 1.0, 1.0, 1.0, 1.0, 1.0, 1.0, 1.0, 1.0, 1.0, 1.0, 1.0, 1.0, 1.0, 1.0, 1.0, 1.0, 1.0, 1.0, 1.0, 1.0, 1.0, 1.0, 1.0, 1.0, 1.0, 1.0, 1.0, 1.0, 1.0, 1.0, 1.0, 1.0, 1.0, 1.0, 1.0, 1.0, 1.0, 1.0, 1.0, 1.0, 1.0, 1.0, 1.0, 1.0, 1.0, 1.0, 1.0, 1.0, 1.0, 1.0, 1.0, 1.0])
me_cube.materials.append(mat_material)
me_cube.use_remesh_preserve_volume = False
me_cube.use_remesh_preserve_attributes = False
me_cube.use_mirror_vertex_groups = False
me_cube.update()
arm_armature_001 = bpy.data.armatures.new('Armature.001')  # bones are not reproduced

# ---- objects
ob_armature = bpy.data.objects.new('Armature', arm_armature_001)
ob_cube = bpy.data.objects.new('Cube', me_cube)

# ---- transforms, parenting, visibility, modifiers, constraints
ob_armature.location = (0.0, 0.0, 0.2786)
ob_armature.scale = (0.663, 0.663, 0.663)
ob_armature.show_in_front = True
ob_armature.lineart.crease_threshold = 0.0
ob_cube.parent = ob_armature
ob_cube.matrix_parent_inverse = Matrix(((1.508, 0.0, 0.0, 0.0), (0.0, 1.508, 0.0, 0.0), (0.0, 0.0, 1.508, -0.4203), (0.0, 0.0, 0.0, 1.0)))
ob_cube.location = (7.05e-08, 0.0528, 1.02)
ob_cube.rotation_euler = (0.0, -0.0, 3.142)
ob_cube.scale = (0.417, 0.417, 0.417)
ob_cube.lock_rotations_4d = False
ob_cube.empty_display_type = 'ARROWS'
ob_cube.lineart.crease_threshold = 0.0
_vg = ob_cube.vertex_groups.new(name='Torso')
for _i, _w in zip([8, 9, 10, 11, 14, 15, 24, 26, 27, 32, 33, 49, 50, 51, 52, 53, 54, 55, 56, 59, 60, 69, 71, 72, 77, 78, 79, 80], [0.7512, 0.4633, 0.5914, 0.03864, 0.06794, 0.08897, 0.1261, 0.1799, 0.0629, 0.8784, 0.7201, 0.7525, 0.4652, 0.8549, 0.5022, 0.5966, 0.07161, 0.6313, 0.7032, 0.07251, 0.09252, 0.1323, 0.1863, 0.07396, 0.8796, 0.7244, 0.8442, 0.8934]): _vg.add([_i], _w, 'REPLACE')
_vg = ob_cube.vertex_groups.new(name='Chest')
for _i, _w in zip([9, 15, 33, 50, 52, 60, 78, 79], [0.3249, 0.04902, 0.08668, 0.3255, 0.442, 0.0511, 0.08695, 0.0666]): _vg.add([_i], _w, 'REPLACE')
_vg = ob_cube.vertex_groups.new(name='Arm.R')
for _i, _w in zip([46, 49, 50, 51, 57, 58, 59, 60, 61, 62, 63, 64, 77, 78], [0.03194, 0.2337, 0.2424, 0.0377, 0.9431, 0.9464, 0.8965, 0.8442, 0.9874, 0.9883, 0.9946, 0.9984, 0.03724, 0.05696]): _vg.add([_i], _w, 'REPLACE')
_vg = ob_cube.vertex_groups.new(name='Hand.R')
for _i, _w in zip([65, 66, 67, 68], [0.985, 0.9823, 0.9804, 0.9888]): _vg.add([_i], _w, 'REPLACE')
_vg = ob_cube.vertex_groups.new(name='Neck')
for _i, _w in zip([1, 2, 6, 7, 12, 13, 35, 36, 37, 39, 44, 45, 46, 47, 48, 51, 57, 58], [0.03143, 0.02366, 0.9646, 0.9507, 0.04506, 0.03875, 0.03142, 0.02592, 0.02365, 0.01799, 0.124, 0.9646, 0.9505, 0.9616, 0.9984, 0.01976, 0.03842, 0.03166]): _vg.add([_i], _w, 'REPLACE')
_vg = ob_cube.vertex_groups.new(name='Head')
for _i, _w in zip([0, 1, 2, 3, 4, 5, 34, 35, 36, 37, 38, 39, 40, 41, 42, 43, 44, 81, 82, 83, 84, 85, 86, 87, 88, 89, 90, 91, 92, 93, 94, 95, 96, 97], [0.9963, 0.9575, 0.9616, 0.9777, 0.9912, 0.9938, 0.9963, 0.9575, 0.9608, 0.9616, 0.9777, 0.9646, 0.9912, 0.9918, 0.9938, 0.9951, 0.8712, 0.9963, 0.9977, 0.9982, 0.9986, 0.9912, 0.9938, 0.9963, 0.9989, 0.9977, 0.9982, 0.9986, 0.9986, 0.9912, 0.9918, 0.9938, 0.9951, 0.9995]): _vg.add([_i], _w, 'REPLACE')
_vg = ob_cube.vertex_groups.new(name='Arm.L')
for _i, _w in zip([7, 8, 9, 12, 13, 14, 15, 16, 17, 18, 19, 32, 33, 51], [0.03157, 0.2352, 0.2442, 0.9396, 0.9426, 0.9024, 0.8485, 0.9869, 0.9879, 0.9948, 0.9989, 0.03776, 0.05726, 0.03827]): _vg.add([_i], _w, 'REPLACE')
_vg = ob_cube.vertex_groups.new(name='Hand.L')
for _i, _w in zip([20, 21, 22, 23], [0.9875, 0.9851, 0.9831, 0.9916]): _vg.add([_i], _w, 'REPLACE')
_vg = ob_cube.vertex_groups.new(name='UpperLeg.R')
for _i, _w in zip([10, 26, 53, 54, 55, 56, 69, 70, 71, 72, 77, 78, 79, 80], [0.03073, 0.0164, 0.3503, 0.9156, 0.1771, 0.1428, 0.821, 0.9979, 0.7593, 0.8928, 0.06059, 0.1363, 0.02298, 0.01979]): _vg.add([_i], _w, 'REPLACE')
_vg = ob_cube.vertex_groups.new(name='LowerLeg.R')
for _i, _w in zip([69, 73, 74, 75, 76], [0.008732, 0.9896, 0.9977, 0.9764, 0.9972]): _vg.add([_i], _w, 'REPLACE')
_vg = ob_cube.vertex_groups.new(name='UpperLeg.L')
for _i, _w in zip([10, 11, 24, 25, 26, 27, 32, 33, 53, 55, 56, 71, 79, 80], [0.3572, 0.9479, 0.8293, 0.9962, 0.7685, 0.909, 0.06198, 0.1412, 0.03338, 0.1801, 0.1478, 0.01982, 0.02576, 0.02116]): _vg.add([_i], _w, 'REPLACE')
_vg = ob_cube.vertex_groups.new(name='LowerLeg.L')
for _i, _w in zip([24, 28, 29, 30, 31], [0.007023, 0.9901, 0.9964, 0.9782, 0.9981]): _vg.add([_i], _w, 'REPLACE')
_vg = ob_cube.vertex_groups.new(name='Floor')
_m = ob_cube.modifiers.new('Armature', 'ARMATURE')
_m.object = ob_armature

# ---- collection membership
col_collection_1.objects.link(ob_armature)
col_collection_1.objects.link(ob_cube)

# ---- scene / render settings (as saved in the file)
scene.frame_start = 1; scene.frame_end = 250; scene.frame_set(32)
scene.render.engine = 'CYCLES'
scene.render.resolution_percentage = 50
scene.render.dither_intensity = 0.0
scene.cycles.use_denoising = False
scene.cycles.samples = 10
scene.cycles.sampling_pattern = 'TABULATED_SOBOL'
scene.cycles.light_sampling_threshold = 0.0
scene.cycles.use_adaptive_sampling = False
scene.cycles.use_light_tree = False
scene.cycles.blur_glossy = 0.0
scene.cycles.pixel_filter_type = 'GAUSSIAN'
scene.cycles.sample_clamp_indirect = 0.0
scene.view_settings.view_transform = 'Standard'
bpy.context.view_layer.update()

# ---- added for rendering (the .blend has no active camera and no usable light): camera, sun
cam_auto = bpy.data.cameras.new('AutoCamera')
cam_auto.lens = 50.0
cam_auto.sensor_width = 36.0
cam_auto.clip_end = 1000.0
ob_auto_camera = bpy.data.objects.new('AutoCamera', cam_auto)
scene.collection.objects.link(ob_auto_camera)
ob_auto_camera.location = (1.95327, -2.31805, 2.6193)
ob_auto_camera.rotation_euler = (1.09748, -7.21219e-08, 0.694738)
scene.camera = ob_auto_camera
light_auto_sun = bpy.data.lights.new('AutoSun', 'SUN')
light_auto_sun.energy = 3.0
light_auto_sun.angle = 0.0523599
ob_auto_sun = bpy.data.objects.new('AutoSun', light_auto_sun)
scene.collection.objects.link(ob_auto_sun)
ob_auto_sun.rotation_euler = (0.872665, 0.174533, 0.523599)
bpy.context.view_layer.update()
